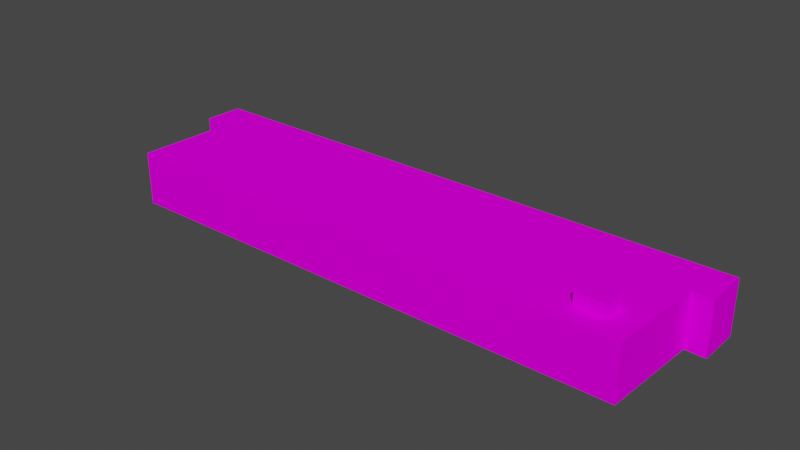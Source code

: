 # Source: object.blend  (saved by Blender 2.82.7; exported with 4.5.12 LTS)
import bpy
from mathutils import Matrix  # noqa: F401  (used for matrix-valued properties, if any)

bpy.ops.wm.read_factory_settings(use_empty=True)
scene = bpy.context.scene
scene.name = 'Scene'

# ---- collections
col_collection = bpy.data.collections.new('Collection'); scene.collection.children.link(col_collection)

# ---- images (referenced by path relative to the original .blend; pixels are not part of the script)
import os
ASSET_DIR = os.environ.get("B2B_ASSET_DIR", "")  # directory of the original .blend (textures are referenced by path, not embedded)
HERE = os.path.dirname(os.path.abspath(__file__))  # packed textures are extracted next to this script under _unpacked/

def load_image(name, relpath, width, height, colorspace="sRGB"):
    """Load a texture the original file referenced (path relative to the .blend, or extracted next to this script)."""
    p = next((c for c in (os.path.join(HERE, relpath), os.path.join(ASSET_DIR, relpath)) if relpath and os.path.exists(c)), "")
    if p:
        img = bpy.data.images.load(p, check_existing=True)
        img.name = name
    else:  # same state as the original file: an image datablock whose file is absent (Cycles renders it pink)
        img = bpy.data.images.new(name, width, height)
        img.source = "FILE"
        img.filepath = "//" + (relpath or name)
    img.colorspace_settings.name = colorspace
    return img
img_ebfs7_png = load_image('EBFS7.png', 'EBFS7.png', 1024, 1024, 'sRGB')

# ---- materials (node trees are filled in below, after node groups)
mat_default_002 = bpy.data.materials.new('Default.002')
mat_default_002.use_transparent_shadow = False
mat_default_002.diffuse_color = (1.0, 1.0, 1.0, 1.0)
mat_default_002.roughness = 0.0
mat_default_002.specular_intensity = 0.0

# ---- node groups
ng_auto_smooth = bpy.data.node_groups.new('Auto Smooth', 'GeometryNodeTree')
_s = ng_auto_smooth.interface.new_socket(name='Geometry', in_out='OUTPUT', socket_type='NodeSocketGeometry')
_s = ng_auto_smooth.interface.new_socket(name='Geometry', in_out='INPUT', socket_type='NodeSocketGeometry')
_s = ng_auto_smooth.interface.new_socket(name='Angle', in_out='INPUT', socket_type='NodeSocketFloat')
_s.subtype = 'ANGLE'
_s.min_value = 0.0
_s.max_value = 3.142
ng_auto_smooth.is_modifier = True
_N = ng_auto_smooth.nodes; _L = ng_auto_smooth.links
n0 = _N.new('NodeGroupOutput'); n0.name = 'Group Output'; n0.location = (480, -100)
n1 = _N.new('NodeGroupInput'); n1.name = 'Group Input'; n1.location = (-420, -300)
n2 = _N.new('NodeGroupInput'); n2.name = 'Group Input.001'; n2.location = (-60, -100)
n3 = _N.new('GeometryNodeSetShadeSmooth'); n3.name = 'Set Shade Smooth'; n3.location = (120, -100)
n3.domain = 'EDGE'
n4 = _N.new('GeometryNodeSetShadeSmooth'); n4.name = 'Set Shade Smooth.001'; n4.location = (300, -100)
n5 = _N.new('GeometryNodeInputMeshEdgeAngle'); n5.name = 'Edge Angle'; n5.location = (-420, -220)
n6 = _N.new('GeometryNodeInputEdgeSmooth'); n6.name = 'Is Edge Smooth'; n6.location = (-60, -160)
n7 = _N.new('GeometryNodeInputShadeSmooth'); n7.name = 'Is Face Smooth'; n7.location = (-240, -340)
n8 = _N.new('FunctionNodeBooleanMath'); n8.name = 'Boolean Math'; n8.location = (-60, -220)
n9 = _N.new('FunctionNodeCompare'); n9.name = 'Compare'; n9.location = (-240, -180)
n9.operation = 'LESS_EQUAL'
_L.new(n5.outputs[0], n9.inputs[0])
_L.new(n4.outputs[0], n0.inputs[0])
_L.new(n1.outputs[1], n9.inputs[1])
_L.new(n9.outputs[0], n8.inputs[0])
_L.new(n7.outputs[0], n8.inputs[1])
_L.new(n2.outputs[0], n3.inputs[0])
_L.new(n6.outputs[0], n3.inputs[1])
_L.new(n3.outputs[0], n4.inputs[0])
_L.new(n8.outputs[0], n3.inputs[2])
n0.is_active_output = True

# ---- material node trees
mat_default_002.use_nodes = True; mat_default_002.node_tree.nodes.clear()
_N = mat_default_002.node_tree.nodes; _L = mat_default_002.node_tree.links
n0 = _N.new('ShaderNodeOutputMaterial'); n0.name = 'Material Output'; n0.location = (300, 300)
n1 = _N.new('ShaderNodeBsdfPrincipled'); n1.name = 'Principled BSDF'; n1.location = (10, 300)
n1.distribution = 'GGX'
n1.subsurface_method = 'BURLEY'
n1.inputs[3].default_value = 1.45
n1.inputs[13].default_value = 0.0
n1.inputs[27].default_value = (0.0, 0.0, 0.0, 1.0)
n1.inputs[28].default_value = 1.0
n2 = _N.new('ShaderNodeTexImage'); n2.name = 'Image Texture'; n2.location = (0, 0)
n2.image = img_ebfs7_png
_L.new(n1.outputs[0], n0.inputs[0])
_L.new(n2.outputs[0], n1.inputs[0])
n0.is_active_output = True

# ---- world
world_world = bpy.data.worlds.new('World'); scene.world = world_world
world_world.use_nodes = True; world_world.node_tree.nodes.clear()
_N = world_world.node_tree.nodes; _L = world_world.node_tree.links
n0 = _N.new('ShaderNodeOutputWorld'); n0.name = 'World Output'; n0.location = (300, 300)
n1 = _N.new('ShaderNodeBackground'); n1.name = 'Background'; n1.location = (10, 300)
n1.inputs[0].default_value = (0.05088, 0.05088, 0.05088, 1.0)
_L.new(n1.outputs[0], n0.inputs[0])
n0.is_active_output = True
world_world.color = (0.05088, 0.05088, 0.05088)
world_world.use_sun_shadow = False
world_world.sun_shadow_jitter_overblur = 0.0

# ---- meshes
me_poly_os_0_004 = bpy.data.meshes.new('poly_os=0.004')
me_poly_os_0_004.from_pydata([(36.77, 3.145, 2.914), (36.77, 3.145, 6.074), (32.17, 3.145, 2.914), (32.17, 3.145, 6.074), (36.77, 5.085, 2.914), (36.77, 5.085, 6.074), (32.17, 5.085, 2.914), (32.17, 5.085, 6.074), (40.69, 3.145, -6.032), (43.74, 3.145, -6.032), (43.46, -5.085, -12.48), (43.46, 3.145, -12.48), (-43.74, 3.145, -8.593), (-43.74, -5.085, -8.593), (-43.74, 3.145, -2.624), (-39.63, -5.085, -2.624), (-39.63, 3.145, -2.624), (-39.63, -5.085, 12.48), (-39.63, 3.145, 12.48), (40.69, -5.085, -6.032), (40.69, 3.145, 9.191), (43.74, -5.085, -6.032), (40.69, -5.085, 9.191), (-43.74, -5.085, -2.624)], [], [(9, 21, 10, 11), (20, 22, 19, 8), (5, 4, 6, 7), (5, 1, 0, 4), (3, 1, 5, 7), (10, 13, 12, 11), (19, 21, 9, 8), (1, 20, 8, 0), (23, 15, 16, 14), (0, 2, 6, 4), (16, 15, 17, 18), (3, 7, 6, 2), (16, 18, 20, 1, 3, 2, 0, 8, 9, 11, 12, 14), (17, 22, 20, 18), (23, 14, 12, 13)])
me_poly_os_0_004.polygons.foreach_set('use_smooth', [True] * 15)
_uv = me_poly_os_0_004.uv_layers.new(name='UVMap')
_uv.uv.foreach_set('vector', [0.4534, 1.001, 0.4534, 0.6993, 0.6899, 0.6993, 0.6899, 1.001, 0.7626, 1.001, 0.7626, 0.6993, 1.321, 0.6993, 1.321, 1.001, 0.8723, 0.0499, 0.8741, 0.0932, 0.811, 0.0958, 0.8093, 0.0525, 0.1964, 0.5709, 0.1964, 0.4998, 0.3123, 0.4998, 0.3123, 0.5709, 0.0277, 0.4998, 0.1964, 0.4998, 0.1964, 0.5709, 0.0277, 0.5709, 0.6899, 0.6993, 3.891, 0.6993, 3.891, 1.001, 0.6899, 1.001, 0.3413, 0.6993, 0.4534, 0.6993, 0.4534, 1.001, 0.3413, 1.001, 1.872, 0.0499, 1.924, 0.0049, 1.933, 0.2137, 1.874, 0.0932, 0.1099, 0.6993, 0.2606, 0.6993, 0.2606, 1.001, 0.1099, 1.001, 0.0318, 0.4856, 0.2005, 0.4856, 0.2005, 0.5568, 0.0318, 0.5568, 0.2606, 1.001, 0.2606, 0.6993, 0.8144, 0.6993, 0.8144, 1.001, 0.3164, 0.4856, 0.3164, 0.5568, 0.2005, 0.5568, 0.2005, 0.4856, 0.8293, 0.212, 0.8208, 0.0049, 1.924, 0.0049, 1.872, 0.0499, 1.809, 0.0525, 1.811, 0.0958, 1.874, 0.0932, 1.933, 0.2137, 1.975, 0.212, 1.974, 0.3006, 0.7762, 0.2962, 0.7729, 0.2144, 0.8144, 0.6993, 3.763, 0.6993, 3.763, 1.001, 0.8144, 1.001, 1.11, 0.6993, 1.11, 1.001, 0.891, 1.001, 0.891, 0.6993])
me_poly_os_0_004.materials.append(mat_default_002)
me_poly_os_0_004.use_remesh_fix_poles = True
me_poly_os_0_004.use_remesh_preserve_attributes = False
me_poly_os_0_004.use_mirror_vertex_groups = False
me_poly_os_0_004.update()

# ---- objects
ob_kmcflongoffice_obj = bpy.data.objects.new('KMCFlongoffice.obj', None)
ob_default_lod = bpy.data.objects.new('Default LOD', None)
ob_poly_os_0_hard__blend_yes = bpy.data.objects.new('POLY_OS=0 HARD= BLEND=yes', me_poly_os_0_004)

# ---- transforms, parenting, visibility, modifiers, constraints
ob_kmcflongoffice_obj.location = (0.0, 0.0, 0.0)
ob_kmcflongoffice_obj.rotation_euler = (1.571, -0.0, 0.0)
ob_kmcflongoffice_obj.empty_display_size = 0.01
ob_kmcflongoffice_obj.lineart.crease_threshold = 0.0
ob_default_lod.parent = ob_kmcflongoffice_obj
ob_default_lod.location = (0.0, 0.0, 0.0)
ob_default_lod.empty_display_size = 0.01
ob_default_lod.lineart.crease_threshold = 0.0
ob_poly_os_0_hard__blend_yes.parent = ob_default_lod
ob_poly_os_0_hard__blend_yes.location = (0.0, 5.085, 0.0)
ob_poly_os_0_hard__blend_yes.rotation_euler = (-1.504e-10, -0.04296, 7.003e-09)
ob_poly_os_0_hard__blend_yes.show_transparent = True
ob_poly_os_0_hard__blend_yes.lineart.crease_threshold = 0.0
_m = ob_poly_os_0_hard__blend_yes.modifiers.new('Auto Smooth', 'NODES')
_m.node_group = ng_auto_smooth
_gi = [s.identifier for s in ng_auto_smooth.interface.items_tree if s.item_type == 'SOCKET' and s.in_out == 'INPUT']
_m[_gi[1]] = 0.7854  # Angle

# ---- collection membership
col_collection.objects.link(ob_kmcflongoffice_obj)
col_collection.objects.link(ob_default_lod)
col_collection.objects.link(ob_poly_os_0_hard__blend_yes)

# ---- scene / render settings (as saved in the file)
scene.frame_start = 1; scene.frame_end = 250; scene.frame_set(108)
scene.render.engine = 'BLENDER_EEVEE_NEXT'
scene.cycles.use_denoising = False
scene.cycles.samples = 128
scene.cycles.sampling_pattern = 'TABULATED_SOBOL'
scene.cycles.use_adaptive_sampling = False
scene.cycles.use_light_tree = False
scene.view_settings.view_transform = 'Filmic'
bpy.context.view_layer.update()

# ---- added for rendering (the .blend has no active camera and no usable light): camera, sun
cam_auto = bpy.data.cameras.new('AutoCamera')
cam_auto.lens = 50.0
cam_auto.sensor_width = 36.0
cam_auto.clip_end = 1519.26
ob_auto_camera = bpy.data.objects.new('AutoCamera', cam_auto)
scene.collection.objects.link(ob_auto_camera)
ob_auto_camera.location = (86.5677, -103.881, 74.3391)
ob_auto_camera.rotation_euler = (1.09748, -7.21219e-08, 0.694738)
scene.camera = ob_auto_camera
light_auto_sun = bpy.data.lights.new('AutoSun', 'SUN')
light_auto_sun.energy = 3.0
light_auto_sun.angle = 0.0523599
ob_auto_sun = bpy.data.objects.new('AutoSun', light_auto_sun)
scene.collection.objects.link(ob_auto_sun)
ob_auto_sun.rotation_euler = (0.872665, 0.174533, 0.523599)
bpy.context.view_layer.update()
